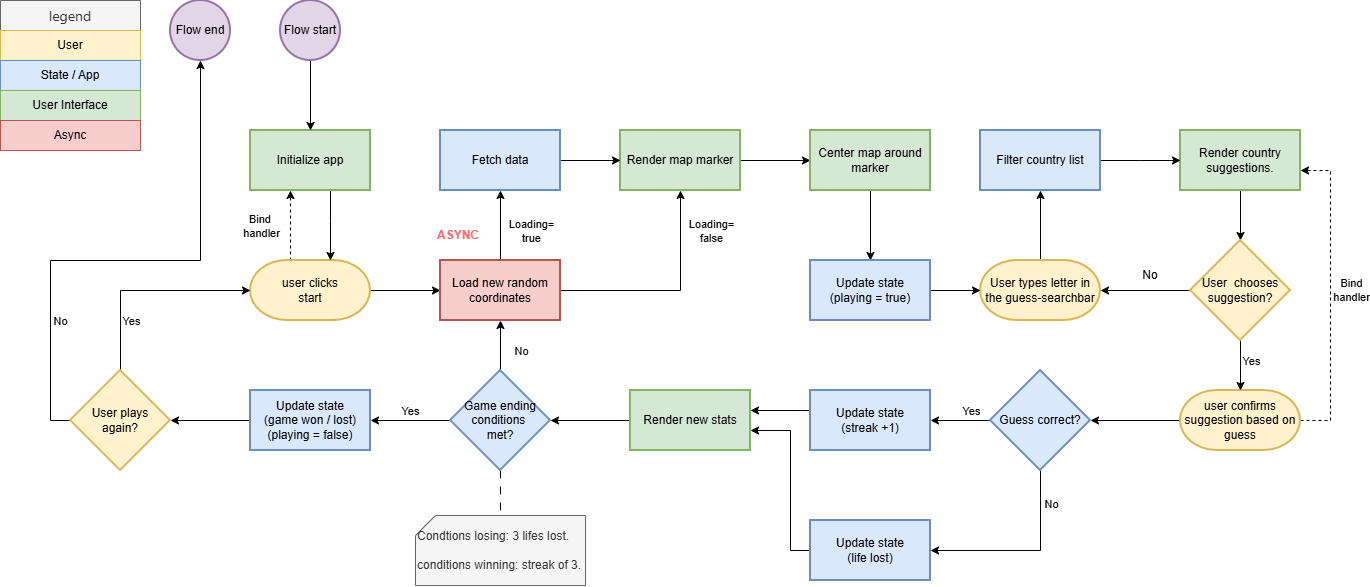

The diagram above was exported from draw.io. Its source (the exported page's mxGraphModel, read from the mxfile embedded in the PNG):
<mxGraphModel dx="2097" dy="2072" grid="1" gridSize="10" guides="1" tooltips="1" connect="1" arrows="1" fold="1" page="1" pageScale="1" pageWidth="827" pageHeight="1169" math="0" shadow="0">
  <root>
    <mxCell id="0" />
    <mxCell id="1" parent="0" />
    <mxCell id="xDdxqhS3IWKaMrxOeG3o-4" edge="1" parent="1" source="xDdxqhS3IWKaMrxOeG3o-2" style="edgeStyle=orthogonalEdgeStyle;rounded=0;orthogonalLoop=1;jettySize=auto;html=1;" target="xDdxqhS3IWKaMrxOeG3o-3" value="">
      <mxGeometry relative="1" as="geometry" />
    </mxCell>
    <mxCell id="5ue2JsBEmGS1qHlmJDTq-7" edge="1" parent="1" source="xDdxqhS3IWKaMrxOeG3o-2" style="edgeStyle=orthogonalEdgeStyle;rounded=0;orthogonalLoop=1;jettySize=auto;html=1;dashed=1;" target="5ue2JsBEmGS1qHlmJDTq-6" value="">
      <mxGeometry relative="1" as="geometry">
        <Array as="points">
          <mxPoint x="210" y="190" />
          <mxPoint x="210" y="190" />
        </Array>
      </mxGeometry>
    </mxCell>
    <mxCell id="5ue2JsBEmGS1qHlmJDTq-8" connectable="0" parent="5ue2JsBEmGS1qHlmJDTq-7" style="edgeLabel;html=1;align=center;verticalAlign=middle;resizable=0;points=[];" value="Bind&amp;nbsp;&lt;div&gt;handler&lt;/div&gt;" vertex="1">
      <mxGeometry relative="1" x="0.0053" y="2" as="geometry">
        <mxPoint x="-28" as="offset" />
      </mxGeometry>
    </mxCell>
    <mxCell id="xDdxqhS3IWKaMrxOeG3o-2" parent="1" style="strokeWidth=2;html=1;shape=mxgraph.flowchart.terminator;whiteSpace=wrap;fillColor=#fff2cc;strokeColor=#d6b656;" value="user clicks&lt;div&gt;start&lt;/div&gt;" vertex="1">
      <mxGeometry height="60" width="120" x="170" y="220" as="geometry" />
    </mxCell>
    <mxCell id="TSmi107_Cza2R-vzy_PW-2" edge="1" parent="1" source="xDdxqhS3IWKaMrxOeG3o-3" style="edgeStyle=orthogonalEdgeStyle;rounded=0;orthogonalLoop=1;jettySize=auto;html=1;" target="TSmi107_Cza2R-vzy_PW-1" value="">
      <mxGeometry relative="1" as="geometry" />
    </mxCell>
    <mxCell id="5ue2JsBEmGS1qHlmJDTq-10" connectable="0" parent="TSmi107_Cza2R-vzy_PW-2" style="edgeLabel;html=1;align=center;verticalAlign=middle;resizable=0;points=[];" value="Loading=&lt;div&gt;false&lt;/div&gt;" vertex="1">
      <mxGeometry relative="1" x="-0.162" y="-4" as="geometry">
        <mxPoint x="58" y="-64" as="offset" />
      </mxGeometry>
    </mxCell>
    <mxCell id="5ue2JsBEmGS1qHlmJDTq-12" edge="1" parent="1" source="xDdxqhS3IWKaMrxOeG3o-3" style="edgeStyle=orthogonalEdgeStyle;rounded=0;orthogonalLoop=1;jettySize=auto;html=1;" target="5ue2JsBEmGS1qHlmJDTq-11" value="">
      <mxGeometry relative="1" as="geometry" />
    </mxCell>
    <mxCell id="5ue2JsBEmGS1qHlmJDTq-13" connectable="0" parent="5ue2JsBEmGS1qHlmJDTq-12" style="edgeLabel;html=1;align=center;verticalAlign=middle;resizable=0;points=[];" value="Loading=&lt;div&gt;true&lt;/div&gt;" vertex="1">
      <mxGeometry relative="1" x="0.191" y="-4" as="geometry">
        <mxPoint x="26" y="12" as="offset" />
      </mxGeometry>
    </mxCell>
    <mxCell id="xDdxqhS3IWKaMrxOeG3o-3" parent="1" style="whiteSpace=wrap;html=1;fillColor=#f8cecc;strokeColor=#b85450;strokeWidth=2;" value="Load new random coordinates" vertex="1">
      <mxGeometry height="60" width="120" x="360" y="220" as="geometry" />
    </mxCell>
    <mxCell id="xDdxqhS3IWKaMrxOeG3o-5" parent="1" style="text;html=1;whiteSpace=wrap;strokeColor=none;fillColor=none;align=center;verticalAlign=middle;rounded=0;autosize=1;resizable=0;" value="&lt;font style=&quot;color: rgb(255, 102, 102);&quot;&gt;&lt;b&gt;ASYNC&lt;/b&gt;&lt;/font&gt;" vertex="1">
      <mxGeometry height="30" width="70" x="343" y="180" as="geometry" />
    </mxCell>
    <mxCell id="mC3xtva1ob92mNboHfQh-24" edge="1" parent="1" source="TSmi107_Cza2R-vzy_PW-1" style="edgeStyle=orthogonalEdgeStyle;rounded=0;orthogonalLoop=1;jettySize=auto;html=1;" target="mC3xtva1ob92mNboHfQh-23" value="">
      <mxGeometry relative="1" as="geometry" />
    </mxCell>
    <mxCell id="TSmi107_Cza2R-vzy_PW-1" parent="1" style="whiteSpace=wrap;html=1;fillColor=#d5e8d4;strokeColor=#82b366;strokeWidth=2;" value="Render map marker" vertex="1">
      <mxGeometry height="60" width="120" x="540" y="90" as="geometry" />
    </mxCell>
    <mxCell id="mC3xtva1ob92mNboHfQh-3" edge="1" parent="1" source="TSmi107_Cza2R-vzy_PW-3" style="edgeStyle=orthogonalEdgeStyle;rounded=0;orthogonalLoop=1;jettySize=auto;html=1;" target="mC3xtva1ob92mNboHfQh-2" value="">
      <mxGeometry relative="1" as="geometry">
        <Array as="points">
          <mxPoint x="960" y="130" />
        </Array>
      </mxGeometry>
    </mxCell>
    <mxCell id="TSmi107_Cza2R-vzy_PW-3" parent="1" style="strokeWidth=2;html=1;shape=mxgraph.flowchart.terminator;whiteSpace=wrap;fillColor=#fff2cc;strokeColor=#d6b656;" value="User types letter in the guess-searchbar" vertex="1">
      <mxGeometry height="60" width="120" x="900" y="220" as="geometry" />
    </mxCell>
    <mxCell id="mC3xtva1ob92mNboHfQh-12" edge="1" parent="1" source="TSmi107_Cza2R-vzy_PW-4" style="edgeStyle=orthogonalEdgeStyle;rounded=0;orthogonalLoop=1;jettySize=auto;html=1;" target="mC3xtva1ob92mNboHfQh-9">
      <mxGeometry relative="1" as="geometry" />
    </mxCell>
    <mxCell id="TSmi107_Cza2R-vzy_PW-4" parent="1" style="whiteSpace=wrap;html=1;fillColor=#d5e8d4;strokeColor=#82b366;strokeWidth=2;" value="Render country suggestions." vertex="1">
      <mxGeometry height="60" width="120" x="1100" y="90" as="geometry" />
    </mxCell>
    <mxCell id="TSmi107_Cza2R-vzy_PW-13" edge="1" parent="1" source="TSmi107_Cza2R-vzy_PW-9" style="edgeStyle=orthogonalEdgeStyle;rounded=0;orthogonalLoop=1;jettySize=auto;html=1;" target="TSmi107_Cza2R-vzy_PW-12" value="">
      <mxGeometry relative="1" as="geometry" />
    </mxCell>
    <mxCell id="5ue2JsBEmGS1qHlmJDTq-2" edge="1" parent="1" source="TSmi107_Cza2R-vzy_PW-9" style="edgeStyle=orthogonalEdgeStyle;rounded=0;orthogonalLoop=1;jettySize=auto;html=1;dashed=1;" target="TSmi107_Cza2R-vzy_PW-4">
      <mxGeometry relative="1" as="geometry">
        <Array as="points">
          <mxPoint x="1250" y="380" />
          <mxPoint x="1250" y="130" />
        </Array>
      </mxGeometry>
    </mxCell>
    <mxCell id="5ue2JsBEmGS1qHlmJDTq-3" connectable="0" parent="5ue2JsBEmGS1qHlmJDTq-2" style="edgeLabel;html=1;align=center;verticalAlign=middle;resizable=0;points=[];" value="Bind&lt;div&gt;handler&lt;/div&gt;" vertex="1">
      <mxGeometry relative="1" x="-0.2449" y="3" as="geometry">
        <mxPoint x="23" y="-43" as="offset" />
      </mxGeometry>
    </mxCell>
    <mxCell id="TSmi107_Cza2R-vzy_PW-9" parent="1" style="strokeWidth=2;html=1;shape=mxgraph.flowchart.terminator;whiteSpace=wrap;fillColor=#fff2cc;strokeColor=#d6b656;" value="user confirms suggestion based on guess" vertex="1">
      <mxGeometry height="60" width="120" x="1100" y="350" as="geometry" />
    </mxCell>
    <mxCell id="mC3xtva1ob92mNboHfQh-20" edge="1" parent="1" source="TSmi107_Cza2R-vzy_PW-12" style="edgeStyle=orthogonalEdgeStyle;rounded=0;orthogonalLoop=1;jettySize=auto;html=1;" target="mC3xtva1ob92mNboHfQh-16" value="">
      <mxGeometry relative="1" as="geometry" />
    </mxCell>
    <mxCell id="8qwch8WfX-b8xRvc5XC9-25" connectable="0" parent="mC3xtva1ob92mNboHfQh-20" style="edgeLabel;html=1;align=center;verticalAlign=middle;resizable=0;points=[];" value="Yes" vertex="1">
      <mxGeometry relative="1" x="0.0487" y="-1" as="geometry">
        <mxPoint x="12" y="-9" as="offset" />
      </mxGeometry>
    </mxCell>
    <mxCell id="mC3xtva1ob92mNboHfQh-21" edge="1" parent="1" source="TSmi107_Cza2R-vzy_PW-12" style="edgeStyle=orthogonalEdgeStyle;rounded=0;orthogonalLoop=1;jettySize=auto;html=1;" target="TSmi107_Cza2R-vzy_PW-19">
      <mxGeometry relative="1" as="geometry">
        <Array as="points">
          <mxPoint x="960" y="510" />
        </Array>
      </mxGeometry>
    </mxCell>
    <mxCell id="8qwch8WfX-b8xRvc5XC9-26" connectable="0" parent="mC3xtva1ob92mNboHfQh-21" style="edgeLabel;html=1;align=center;verticalAlign=middle;resizable=0;points=[];" value="No" vertex="1">
      <mxGeometry relative="1" x="-0.6503" y="1" as="geometry">
        <mxPoint x="9" as="offset" />
      </mxGeometry>
    </mxCell>
    <mxCell id="TSmi107_Cza2R-vzy_PW-12" parent="1" style="rhombus;whiteSpace=wrap;html=1;strokeWidth=2;fillColor=#dae8fc;strokeColor=#6c8ebf;" value="Guess correct?" vertex="1">
      <mxGeometry height="100" width="100" x="910" y="330" as="geometry" />
    </mxCell>
    <mxCell id="mC3xtva1ob92mNboHfQh-17" edge="1" parent="1" source="TSmi107_Cza2R-vzy_PW-19" style="edgeStyle=orthogonalEdgeStyle;rounded=0;orthogonalLoop=1;jettySize=auto;html=1;" target="TSmi107_Cza2R-vzy_PW-24">
      <mxGeometry relative="1" as="geometry">
        <Array as="points">
          <mxPoint x="710" y="510" />
          <mxPoint x="710" y="390" />
        </Array>
      </mxGeometry>
    </mxCell>
    <mxCell id="TSmi107_Cza2R-vzy_PW-19" parent="1" style="whiteSpace=wrap;html=1;fillColor=#dae8fc;strokeColor=#6c8ebf;strokeWidth=2;" value="Update state&lt;div&gt;(life lost)&lt;/div&gt;" vertex="1">
      <mxGeometry height="60" width="120" x="730" y="480" as="geometry" />
    </mxCell>
    <mxCell id="mC3xtva1ob92mNboHfQh-19" edge="1" parent="1" source="TSmi107_Cza2R-vzy_PW-24" style="edgeStyle=orthogonalEdgeStyle;rounded=0;orthogonalLoop=1;jettySize=auto;html=1;" target="1NtSNoe1Hf7ksYwbvCQH-1" value="">
      <mxGeometry relative="1" as="geometry" />
    </mxCell>
    <mxCell id="TSmi107_Cza2R-vzy_PW-24" parent="1" style="whiteSpace=wrap;html=1;fillColor=#d5e8d4;strokeColor=#82b366;strokeWidth=2;" value="Render new stats" vertex="1">
      <mxGeometry height="60" width="120" x="550" y="350" as="geometry" />
    </mxCell>
    <mxCell id="1NtSNoe1Hf7ksYwbvCQH-6" edge="1" parent="1" source="1NtSNoe1Hf7ksYwbvCQH-1" style="edgeStyle=orthogonalEdgeStyle;rounded=0;orthogonalLoop=1;jettySize=auto;html=1;" target="xDdxqhS3IWKaMrxOeG3o-3" value="">
      <mxGeometry relative="1" as="geometry" />
    </mxCell>
    <mxCell id="1NtSNoe1Hf7ksYwbvCQH-11" connectable="0" parent="1NtSNoe1Hf7ksYwbvCQH-6" style="edgeLabel;html=1;align=center;verticalAlign=middle;resizable=0;points=[];" value="No" vertex="1">
      <mxGeometry relative="1" x="0.184" y="-2" as="geometry">
        <mxPoint x="18" y="10" as="offset" />
      </mxGeometry>
    </mxCell>
    <mxCell id="8qwch8WfX-b8xRvc5XC9-16" edge="1" parent="1" source="1NtSNoe1Hf7ksYwbvCQH-1" style="edgeStyle=orthogonalEdgeStyle;rounded=0;orthogonalLoop=1;jettySize=auto;html=1;" target="8qwch8WfX-b8xRvc5XC9-15">
      <mxGeometry relative="1" as="geometry" />
    </mxCell>
    <mxCell id="8qwch8WfX-b8xRvc5XC9-24" connectable="0" parent="8qwch8WfX-b8xRvc5XC9-16" style="edgeLabel;html=1;align=center;verticalAlign=middle;resizable=0;points=[];" value="Yes" vertex="1">
      <mxGeometry relative="1" x="0.2391" y="-1" as="geometry">
        <mxPoint x="9" y="-9" as="offset" />
      </mxGeometry>
    </mxCell>
    <mxCell id="8qwch8WfX-b8xRvc5XC9-19" edge="1" parent="1" source="1NtSNoe1Hf7ksYwbvCQH-1" style="edgeStyle=orthogonalEdgeStyle;rounded=0;orthogonalLoop=1;jettySize=auto;html=1;endArrow=none;endFill=0;dashed=1;dashPattern=8 8;" target="1NtSNoe1Hf7ksYwbvCQH-20">
      <mxGeometry relative="1" as="geometry" />
    </mxCell>
    <mxCell id="1NtSNoe1Hf7ksYwbvCQH-1" parent="1" style="rhombus;whiteSpace=wrap;html=1;fillColor=#dae8fc;strokeColor=#6c8ebf;strokeWidth=2;" value="Game ending conditions&amp;nbsp;&lt;div&gt;met?&lt;/div&gt;" vertex="1">
      <mxGeometry height="100" width="100" x="370" y="330" as="geometry" />
    </mxCell>
    <mxCell id="1NtSNoe1Hf7ksYwbvCQH-20" parent="1" style="verticalLabelPosition=middle;verticalAlign=middle;html=1;shape=card;whiteSpace=wrap;size=20;arcSize=12;labelPosition=center;align=left;fillColor=#f5f5f5;fontColor=#333333;strokeColor=#666666;" value="Condtions losing: 3 lifes lost.&lt;div&gt;&lt;br&gt;&lt;div&gt;conditions winning: streak of 3.&lt;/div&gt;&lt;/div&gt;" vertex="1">
      <mxGeometry height="70" width="170" x="335" y="475" as="geometry" />
    </mxCell>
    <mxCell id="mC3xtva1ob92mNboHfQh-6" edge="1" parent="1" source="mC3xtva1ob92mNboHfQh-2" style="edgeStyle=orthogonalEdgeStyle;rounded=0;orthogonalLoop=1;jettySize=auto;html=1;" target="TSmi107_Cza2R-vzy_PW-4">
      <mxGeometry relative="1" as="geometry">
        <Array as="points">
          <mxPoint x="1060" y="120" />
          <mxPoint x="1060" y="120" />
        </Array>
      </mxGeometry>
    </mxCell>
    <mxCell id="mC3xtva1ob92mNboHfQh-2" parent="1" style="whiteSpace=wrap;html=1;fillColor=#dae8fc;strokeColor=#6c8ebf;strokeWidth=2;" value="Filter country list" vertex="1">
      <mxGeometry height="60" width="120" x="900" y="90" as="geometry" />
    </mxCell>
    <mxCell id="mC3xtva1ob92mNboHfQh-10" edge="1" parent="1" source="mC3xtva1ob92mNboHfQh-9" style="edgeStyle=orthogonalEdgeStyle;rounded=0;orthogonalLoop=1;jettySize=auto;html=1;" target="TSmi107_Cza2R-vzy_PW-9">
      <mxGeometry relative="1" as="geometry" />
    </mxCell>
    <mxCell id="mC3xtva1ob92mNboHfQh-15" connectable="0" parent="mC3xtva1ob92mNboHfQh-10" style="edgeLabel;html=1;align=center;verticalAlign=middle;resizable=0;points=[];" value="Yes" vertex="1">
      <mxGeometry relative="1" x="-0.384" y="-1" as="geometry">
        <mxPoint x="11" y="5" as="offset" />
      </mxGeometry>
    </mxCell>
    <mxCell id="mC3xtva1ob92mNboHfQh-11" edge="1" parent="1" source="mC3xtva1ob92mNboHfQh-9" style="edgeStyle=orthogonalEdgeStyle;rounded=0;orthogonalLoop=1;jettySize=auto;html=1;" target="TSmi107_Cza2R-vzy_PW-3">
      <mxGeometry relative="1" as="geometry" />
    </mxCell>
    <mxCell id="mC3xtva1ob92mNboHfQh-9" parent="1" style="rhombus;whiteSpace=wrap;html=1;strokeWidth=2;fillColor=#fff2cc;strokeColor=#d6b656;" value="User&amp;nbsp; chooses suggestion?" vertex="1">
      <mxGeometry height="100" width="100" x="1110" y="200" as="geometry" />
    </mxCell>
    <mxCell id="mC3xtva1ob92mNboHfQh-13" parent="1" style="text;html=1;whiteSpace=wrap;strokeColor=none;fillColor=none;align=center;verticalAlign=middle;rounded=0;autosize=1;resizable=0;" value="No" vertex="1">
      <mxGeometry height="30" width="40" x="1050" y="220" as="geometry" />
    </mxCell>
    <mxCell id="mC3xtva1ob92mNboHfQh-18" edge="1" parent="1" source="mC3xtva1ob92mNboHfQh-16" style="edgeStyle=orthogonalEdgeStyle;rounded=0;orthogonalLoop=1;jettySize=auto;html=1;" target="TSmi107_Cza2R-vzy_PW-24" value="">
      <mxGeometry relative="1" as="geometry">
        <Array as="points">
          <mxPoint x="720" y="370" />
          <mxPoint x="720" y="370" />
        </Array>
      </mxGeometry>
    </mxCell>
    <mxCell id="mC3xtva1ob92mNboHfQh-16" parent="1" style="whiteSpace=wrap;html=1;fillColor=#dae8fc;strokeColor=#6c8ebf;strokeWidth=2;" value="Update state&lt;div&gt;(streak +1)&lt;/div&gt;" vertex="1">
      <mxGeometry height="60" width="120" x="730" y="350" as="geometry" />
    </mxCell>
    <mxCell id="8qwch8WfX-b8xRvc5XC9-22" edge="1" parent="1" source="mC3xtva1ob92mNboHfQh-23" style="edgeStyle=orthogonalEdgeStyle;rounded=0;orthogonalLoop=1;jettySize=auto;html=1;" target="8qwch8WfX-b8xRvc5XC9-21" value="">
      <mxGeometry relative="1" as="geometry" />
    </mxCell>
    <mxCell id="mC3xtva1ob92mNboHfQh-23" parent="1" style="whiteSpace=wrap;html=1;fillColor=#d5e8d4;strokeColor=#82b366;strokeWidth=2;" value="Center map around marker" vertex="1">
      <mxGeometry height="60" width="120" x="730" y="90" as="geometry" />
    </mxCell>
    <mxCell id="5ue2JsBEmGS1qHlmJDTq-17" edge="1" parent="1" source="5ue2JsBEmGS1qHlmJDTq-6" style="edgeStyle=orthogonalEdgeStyle;rounded=0;orthogonalLoop=1;jettySize=auto;html=1;" target="xDdxqhS3IWKaMrxOeG3o-2" value="">
      <mxGeometry relative="1" as="geometry">
        <Array as="points">
          <mxPoint x="250" y="180" />
          <mxPoint x="250" y="180" />
        </Array>
      </mxGeometry>
    </mxCell>
    <mxCell id="5ue2JsBEmGS1qHlmJDTq-6" parent="1" style="whiteSpace=wrap;html=1;fillColor=#d5e8d4;strokeColor=#82b366;strokeWidth=2;" value="&lt;span&gt;Initialize app&lt;/span&gt;" vertex="1">
      <mxGeometry height="60" width="120" x="170" y="90" as="geometry" />
    </mxCell>
    <mxCell id="5ue2JsBEmGS1qHlmJDTq-15" edge="1" parent="1" source="5ue2JsBEmGS1qHlmJDTq-11" style="edgeStyle=orthogonalEdgeStyle;rounded=0;orthogonalLoop=1;jettySize=auto;html=1;" target="TSmi107_Cza2R-vzy_PW-1">
      <mxGeometry relative="1" as="geometry" />
    </mxCell>
    <mxCell id="5ue2JsBEmGS1qHlmJDTq-11" parent="1" style="whiteSpace=wrap;html=1;fillColor=#dae8fc;strokeColor=#6c8ebf;strokeWidth=2;" value="Fetch data" vertex="1">
      <mxGeometry height="60" width="120" x="360" y="90" as="geometry" />
    </mxCell>
    <mxCell id="8qwch8WfX-b8xRvc5XC9-2" edge="1" parent="1" source="8qwch8WfX-b8xRvc5XC9-1" style="edgeStyle=orthogonalEdgeStyle;rounded=0;orthogonalLoop=1;jettySize=auto;html=1;" target="5ue2JsBEmGS1qHlmJDTq-6">
      <mxGeometry relative="1" as="geometry" />
    </mxCell>
    <mxCell id="8qwch8WfX-b8xRvc5XC9-1" parent="1" style="strokeWidth=2;html=1;shape=mxgraph.flowchart.start_2;whiteSpace=wrap;fillColor=#e1d5e7;strokeColor=#9673a6;" value="Flow start" vertex="1">
      <mxGeometry height="60" width="60" x="200" y="-40" as="geometry" />
    </mxCell>
    <mxCell id="8qwch8WfX-b8xRvc5XC9-5" parent="1" style="strokeWidth=2;html=1;shape=mxgraph.flowchart.start_2;whiteSpace=wrap;fillColor=#e1d5e7;strokeColor=#9673a6;" value="Flow end" vertex="1">
      <mxGeometry height="60" width="60" x="90" y="-40" as="geometry" />
    </mxCell>
    <mxCell id="8qwch8WfX-b8xRvc5XC9-10" edge="1" parent="1" source="8qwch8WfX-b8xRvc5XC9-8" style="edgeStyle=orthogonalEdgeStyle;rounded=0;orthogonalLoop=1;jettySize=auto;html=1;" target="xDdxqhS3IWKaMrxOeG3o-2">
      <mxGeometry relative="1" as="geometry">
        <Array as="points">
          <mxPoint x="40" y="250" />
        </Array>
      </mxGeometry>
    </mxCell>
    <mxCell id="8qwch8WfX-b8xRvc5XC9-13" connectable="0" parent="8qwch8WfX-b8xRvc5XC9-10" style="edgeLabel;html=1;align=center;verticalAlign=middle;resizable=0;points=[];" value="Yes" vertex="1">
      <mxGeometry relative="1" x="-0.4944" as="geometry">
        <mxPoint x="10" y="3" as="offset" />
      </mxGeometry>
    </mxCell>
    <mxCell id="8qwch8WfX-b8xRvc5XC9-12" edge="1" parent="1" source="8qwch8WfX-b8xRvc5XC9-8" style="edgeStyle=orthogonalEdgeStyle;rounded=0;orthogonalLoop=1;jettySize=auto;html=1;" target="8qwch8WfX-b8xRvc5XC9-5" value="">
      <mxGeometry relative="1" as="geometry">
        <Array as="points">
          <mxPoint x="-30" y="380" />
          <mxPoint x="-30" y="220" />
          <mxPoint x="120" y="220" />
        </Array>
      </mxGeometry>
    </mxCell>
    <mxCell id="8qwch8WfX-b8xRvc5XC9-14" connectable="0" parent="8qwch8WfX-b8xRvc5XC9-12" style="edgeLabel;html=1;align=center;verticalAlign=middle;resizable=0;points=[];" value="No" vertex="1">
      <mxGeometry relative="1" x="-0.1394" y="1" as="geometry">
        <mxPoint x="-38" y="61" as="offset" />
      </mxGeometry>
    </mxCell>
    <mxCell id="8qwch8WfX-b8xRvc5XC9-8" parent="1" style="rhombus;whiteSpace=wrap;html=1;fillColor=#fff2cc;strokeColor=#d6b656;strokeWidth=2;" value="User plays&lt;div&gt;again?&lt;/div&gt;" vertex="1">
      <mxGeometry height="100" width="100" x="-10" y="330" as="geometry" />
    </mxCell>
    <mxCell id="8qwch8WfX-b8xRvc5XC9-17" edge="1" parent="1" source="8qwch8WfX-b8xRvc5XC9-15" style="edgeStyle=orthogonalEdgeStyle;rounded=0;orthogonalLoop=1;jettySize=auto;html=1;" target="8qwch8WfX-b8xRvc5XC9-8">
      <mxGeometry relative="1" as="geometry" />
    </mxCell>
    <mxCell id="8qwch8WfX-b8xRvc5XC9-15" parent="1" style="whiteSpace=wrap;html=1;fillColor=#dae8fc;strokeColor=#6c8ebf;strokeWidth=2;" value="Update state&lt;div&gt;(game won / lost)&lt;/div&gt;&lt;div&gt;(playing = false)&lt;/div&gt;" vertex="1">
      <mxGeometry height="60" width="120" x="170" y="350" as="geometry" />
    </mxCell>
    <mxCell id="8qwch8WfX-b8xRvc5XC9-23" edge="1" parent="1" source="8qwch8WfX-b8xRvc5XC9-21" style="edgeStyle=orthogonalEdgeStyle;rounded=0;orthogonalLoop=1;jettySize=auto;html=1;" target="TSmi107_Cza2R-vzy_PW-3" value="">
      <mxGeometry relative="1" as="geometry" />
    </mxCell>
    <mxCell id="8qwch8WfX-b8xRvc5XC9-21" parent="1" style="whiteSpace=wrap;html=1;fillColor=#dae8fc;strokeColor=#6c8ebf;strokeWidth=2;" value="Update state&lt;div&gt;(playing = true)&lt;/div&gt;" vertex="1">
      <mxGeometry height="60" width="120" x="730" y="220" as="geometry" />
    </mxCell>
    <mxCell id="8qwch8WfX-b8xRvc5XC9-27" parent="1" style="swimlane;fontStyle=0;childLayout=stackLayout;horizontal=1;startSize=30;horizontalStack=0;resizeParent=1;resizeParentMax=0;resizeLast=0;collapsible=1;marginBottom=0;whiteSpace=wrap;html=1;fillColor=#f5f5f5;fontColor=#333333;strokeColor=#666666;" value="&lt;div style=&quot;text-align: start; font-family: &amp;quot;Segoe UI&amp;quot;; font-size: 14px; line-height: 20px;&quot;&gt;legend&lt;/div&gt;" vertex="1">
      <mxGeometry height="150" width="140" x="-80" y="-40" as="geometry" />
    </mxCell>
    <mxCell id="8qwch8WfX-b8xRvc5XC9-28" parent="8qwch8WfX-b8xRvc5XC9-27" style="text;strokeColor=#d6b656;fillColor=#fff2cc;align=center;verticalAlign=middle;spacingLeft=4;spacingRight=4;overflow=hidden;points=[[0,0.5],[1,0.5]];portConstraint=eastwest;rotatable=0;whiteSpace=wrap;html=1;" value="User" vertex="1">
      <mxGeometry height="30" width="140" y="30" as="geometry" />
    </mxCell>
    <mxCell id="8qwch8WfX-b8xRvc5XC9-30" parent="8qwch8WfX-b8xRvc5XC9-27" style="text;strokeColor=#6c8ebf;fillColor=#dae8fc;align=center;verticalAlign=middle;spacingLeft=4;spacingRight=4;overflow=hidden;points=[[0,0.5],[1,0.5]];portConstraint=eastwest;rotatable=0;whiteSpace=wrap;html=1;" value="State / App" vertex="1">
      <mxGeometry height="30" width="140" y="60" as="geometry" />
    </mxCell>
    <mxCell id="8qwch8WfX-b8xRvc5XC9-29" parent="8qwch8WfX-b8xRvc5XC9-27" style="text;strokeColor=#82b366;fillColor=#d5e8d4;align=center;verticalAlign=middle;spacingLeft=4;spacingRight=4;overflow=hidden;points=[[0,0.5],[1,0.5]];portConstraint=eastwest;rotatable=0;whiteSpace=wrap;html=1;" value="User Interface" vertex="1">
      <mxGeometry height="30" width="140" y="90" as="geometry" />
    </mxCell>
    <mxCell id="8qwch8WfX-b8xRvc5XC9-31" parent="8qwch8WfX-b8xRvc5XC9-27" style="text;strokeColor=#b85450;fillColor=#f8cecc;align=center;verticalAlign=middle;spacingLeft=4;spacingRight=4;overflow=hidden;points=[[0,0.5],[1,0.5]];portConstraint=eastwest;rotatable=0;whiteSpace=wrap;html=1;" value="Async" vertex="1">
      <mxGeometry height="30" width="140" y="120" as="geometry" />
    </mxCell>
  </root>
</mxGraphModel>